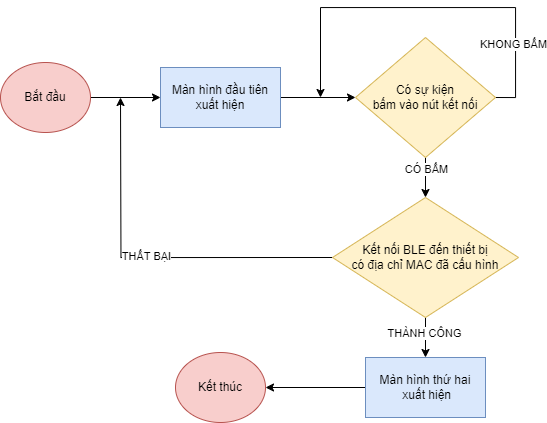

The diagram above was exported from draw.io. Its source (the exported page's mxGraphModel, read from the mxfile embedded in the PNG):
<mxGraphModel dx="902" dy="599" grid="1" gridSize="10" guides="1" tooltips="1" connect="1" arrows="1" fold="1" page="1" pageScale="1" pageWidth="827" pageHeight="1169" math="0" shadow="0">
  <root>
    <mxCell id="0" />
    <mxCell id="1" parent="0" />
    <mxCell id="i21093NYqJ0g25RzpSiS-3" style="edgeStyle=orthogonalEdgeStyle;rounded=0;orthogonalLoop=1;jettySize=auto;html=1;exitX=1;exitY=0.5;exitDx=0;exitDy=0;entryX=0;entryY=0.5;entryDx=0;entryDy=0;" edge="1" parent="1" source="i21093NYqJ0g25RzpSiS-1" target="i21093NYqJ0g25RzpSiS-2">
      <mxGeometry relative="1" as="geometry" />
    </mxCell>
    <mxCell id="i21093NYqJ0g25RzpSiS-1" value="Bắt đầu" style="ellipse;whiteSpace=wrap;html=1;fillColor=#f8cecc;strokeColor=#b85450;" vertex="1" parent="1">
      <mxGeometry x="30" y="215" width="90" height="70" as="geometry" />
    </mxCell>
    <mxCell id="i21093NYqJ0g25RzpSiS-5" style="edgeStyle=orthogonalEdgeStyle;rounded=0;orthogonalLoop=1;jettySize=auto;html=1;exitX=1;exitY=0.5;exitDx=0;exitDy=0;entryX=0;entryY=0.5;entryDx=0;entryDy=0;" edge="1" parent="1" source="i21093NYqJ0g25RzpSiS-2" target="i21093NYqJ0g25RzpSiS-4">
      <mxGeometry relative="1" as="geometry" />
    </mxCell>
    <mxCell id="i21093NYqJ0g25RzpSiS-2" value="Màn hình đầu tiên xuất hiện" style="rounded=0;whiteSpace=wrap;html=1;fillColor=#dae8fc;strokeColor=#6c8ebf;" vertex="1" parent="1">
      <mxGeometry x="190" y="220" width="120" height="60" as="geometry" />
    </mxCell>
    <mxCell id="i21093NYqJ0g25RzpSiS-6" style="edgeStyle=orthogonalEdgeStyle;rounded=0;orthogonalLoop=1;jettySize=auto;html=1;exitX=1;exitY=0.5;exitDx=0;exitDy=0;" edge="1" parent="1" source="i21093NYqJ0g25RzpSiS-4">
      <mxGeometry relative="1" as="geometry">
        <mxPoint x="350" y="250" as="targetPoint" />
        <Array as="points">
          <mxPoint x="545" y="250" />
          <mxPoint x="545" y="160" />
          <mxPoint x="350" y="160" />
        </Array>
      </mxGeometry>
    </mxCell>
    <mxCell id="i21093NYqJ0g25RzpSiS-7" value="KHONG BẤM" style="edgeLabel;html=1;align=center;verticalAlign=middle;resizable=0;points=[];" vertex="1" connectable="0" parent="i21093NYqJ0g25RzpSiS-6">
      <mxGeometry x="-0.6219" y="3" relative="1" as="geometry">
        <mxPoint as="offset" />
      </mxGeometry>
    </mxCell>
    <mxCell id="i21093NYqJ0g25RzpSiS-12" style="edgeStyle=orthogonalEdgeStyle;rounded=0;orthogonalLoop=1;jettySize=auto;html=1;exitX=0.5;exitY=1;exitDx=0;exitDy=0;entryX=0.5;entryY=0;entryDx=0;entryDy=0;" edge="1" parent="1" source="i21093NYqJ0g25RzpSiS-4" target="i21093NYqJ0g25RzpSiS-11">
      <mxGeometry relative="1" as="geometry" />
    </mxCell>
    <mxCell id="i21093NYqJ0g25RzpSiS-20" value="CÓ BẤM" style="edgeLabel;html=1;align=center;verticalAlign=middle;resizable=0;points=[];" vertex="1" connectable="0" parent="i21093NYqJ0g25RzpSiS-12">
      <mxGeometry x="-0.4222" relative="1" as="geometry">
        <mxPoint as="offset" />
      </mxGeometry>
    </mxCell>
    <mxCell id="i21093NYqJ0g25RzpSiS-4" value="Có sự kiện &lt;br&gt;bấm vào nút kết nối" style="rhombus;whiteSpace=wrap;html=1;fillColor=#fff2cc;strokeColor=#d6b656;" vertex="1" parent="1">
      <mxGeometry x="385" y="190" width="140" height="120" as="geometry" />
    </mxCell>
    <mxCell id="i21093NYqJ0g25RzpSiS-10" value="Kết thúc" style="ellipse;whiteSpace=wrap;html=1;fillColor=#f8cecc;strokeColor=#b85450;" vertex="1" parent="1">
      <mxGeometry x="205" y="505" width="90" height="70" as="geometry" />
    </mxCell>
    <mxCell id="i21093NYqJ0g25RzpSiS-14" style="edgeStyle=orthogonalEdgeStyle;rounded=0;orthogonalLoop=1;jettySize=auto;html=1;exitX=0.5;exitY=1;exitDx=0;exitDy=0;entryX=0.5;entryY=0;entryDx=0;entryDy=0;" edge="1" parent="1" source="i21093NYqJ0g25RzpSiS-11" target="i21093NYqJ0g25RzpSiS-13">
      <mxGeometry relative="1" as="geometry" />
    </mxCell>
    <mxCell id="i21093NYqJ0g25RzpSiS-16" value="THÀNH CÔNG" style="edgeLabel;html=1;align=center;verticalAlign=middle;resizable=0;points=[];" vertex="1" connectable="0" parent="i21093NYqJ0g25RzpSiS-14">
      <mxGeometry x="-0.2343" y="-2" relative="1" as="geometry">
        <mxPoint as="offset" />
      </mxGeometry>
    </mxCell>
    <mxCell id="i21093NYqJ0g25RzpSiS-17" style="edgeStyle=orthogonalEdgeStyle;rounded=0;orthogonalLoop=1;jettySize=auto;html=1;exitX=0;exitY=0.5;exitDx=0;exitDy=0;" edge="1" parent="1" source="i21093NYqJ0g25RzpSiS-11">
      <mxGeometry relative="1" as="geometry">
        <mxPoint x="150" y="250" as="targetPoint" />
      </mxGeometry>
    </mxCell>
    <mxCell id="i21093NYqJ0g25RzpSiS-19" value="THẤT BẠI" style="edgeLabel;html=1;align=center;verticalAlign=middle;resizable=0;points=[];" vertex="1" connectable="0" parent="i21093NYqJ0g25RzpSiS-17">
      <mxGeometry x="0.0049" y="-2" relative="1" as="geometry">
        <mxPoint as="offset" />
      </mxGeometry>
    </mxCell>
    <mxCell id="i21093NYqJ0g25RzpSiS-11" value="Kết nối BLE đến thiết bị&lt;br&gt;&amp;nbsp;có địa chỉ MAC đã cấu hình&amp;nbsp;" style="rhombus;whiteSpace=wrap;html=1;fillColor=#fff2cc;strokeColor=#d6b656;" vertex="1" parent="1">
      <mxGeometry x="362" y="350" width="186" height="120" as="geometry" />
    </mxCell>
    <mxCell id="i21093NYqJ0g25RzpSiS-15" style="edgeStyle=orthogonalEdgeStyle;rounded=0;orthogonalLoop=1;jettySize=auto;html=1;exitX=0;exitY=0.5;exitDx=0;exitDy=0;entryX=1;entryY=0.5;entryDx=0;entryDy=0;" edge="1" parent="1" source="i21093NYqJ0g25RzpSiS-13" target="i21093NYqJ0g25RzpSiS-10">
      <mxGeometry relative="1" as="geometry" />
    </mxCell>
    <mxCell id="i21093NYqJ0g25RzpSiS-13" value="Màn hình thứ hai&lt;br&gt;&amp;nbsp;xuất hiện" style="rounded=0;whiteSpace=wrap;html=1;fillColor=#dae8fc;strokeColor=#6c8ebf;" vertex="1" parent="1">
      <mxGeometry x="395" y="510" width="120" height="60" as="geometry" />
    </mxCell>
  </root>
</mxGraphModel>